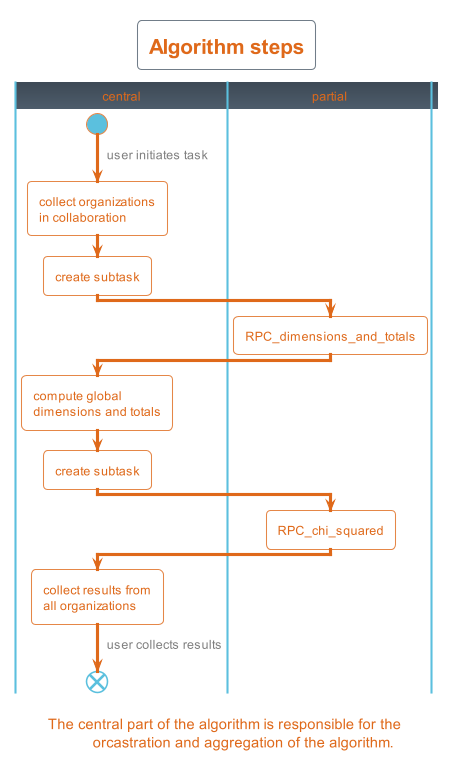

The diagram above was rendered by PlantUML. Its source (embedded in the PNG):
@startuml "Chi Squared Test"

!theme superhero-outline

title Algorithm steps
caption The central part of the algorithm is responsible for the \n        orcastration and aggregation of the algorithm.

|central|
start
-> <color:gray>user initiates task;
:collect organizations
in collaboration;

|central|
:create subtask;

|partial|
:RPC_dimensions_and_totals;

|central|
:compute global
dimensions and totals;
:create subtask;

|partial|
:RPC_chi_squared;


|central|
:collect results from
all organizations;
-> <color:gray>user collects results;
end

@enduml